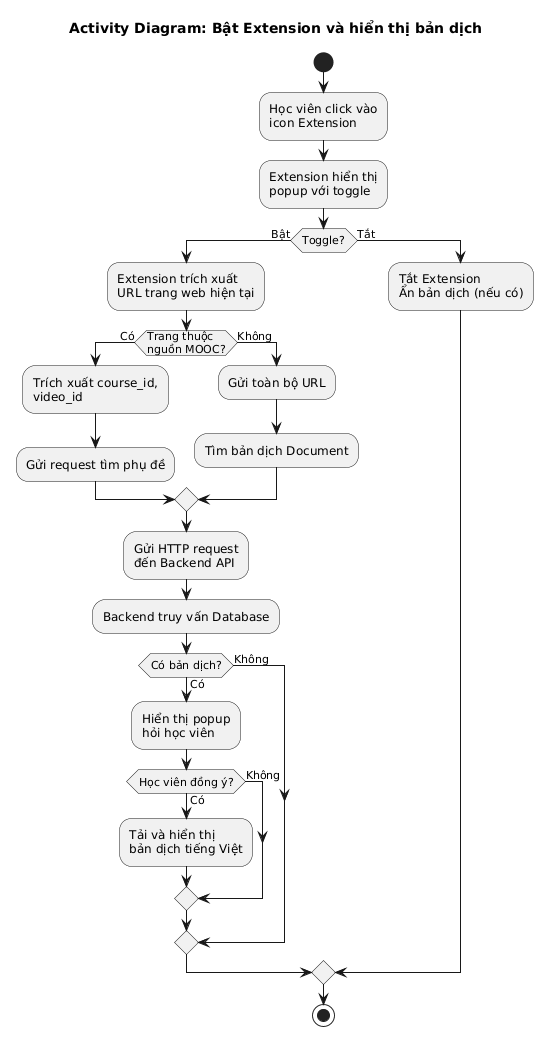

The diagram above was rendered by PlantUML. Its source (embedded in the PNG):
@startuml
title Activity Diagram: Bật Extension và hiển thị bản dịch

start

:Học viên click vào\nicon Extension;

:Extension hiển thị\npopup với toggle;

if (Toggle?) then (Bật)
  :Extension trích xuất\nURL trang web hiện tại;

  if (Trang thuộc\nnguồn MOOC?) then (Có)
    :Trích xuất course_id,\nvideo_id;
    :Gửi request tìm phụ đề;
  else (Không)
    :Gửi toàn bộ URL;
    :Tìm bản dịch Document;
  endif

  :Gửi HTTP request\nđến Backend API;

  :Backend truy vấn Database;

  if (Có bản dịch?) then (Có)
    :Hiển thị popup\nhỏi học viên;

    if (Học viên đồng ý?) then (Có)
      :Tải và hiển thị\nbản dịch tiếng Việt;
    else (Không)
    endif
  else (Không)
  endif
else (Tắt)
  :Tắt Extension\nẨn bản dịch (nếu có);
endif

stop
@enduml